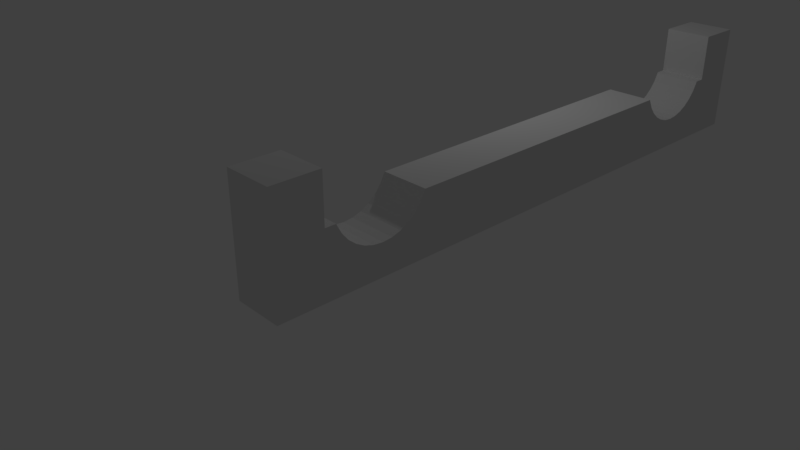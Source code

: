 # Source: track_slice.blend  (saved by Blender 2.79.0; exported with 4.5.12 LTS)
import bpy
from mathutils import Matrix  # noqa: F401  (used for matrix-valued properties, if any)

bpy.ops.wm.read_factory_settings(use_empty=True)
scene = bpy.context.scene
scene.name = 'Scene'

# ---- collections
col_collection_1 = bpy.data.collections.new('Collection 1'); scene.collection.children.link(col_collection_1)

# ---- materials (node trees are filled in below, after node groups)
mat_material_001 = bpy.data.materials.new('Material.001')
mat_material_001.alpha_threshold = 0.0
mat_material_001.use_transparent_shadow = False
mat_material_001.roughness = 0.5

# ---- material node trees

# ---- world
world_world = bpy.data.worlds.new('World'); scene.world = world_world
world_world.color = (0.05088, 0.05088, 0.05088)
world_world.use_sun_shadow = False
world_world.sun_shadow_jitter_overblur = 0.0
world_world.cycles.sampling_method = 'MANUAL'

# ---- cameras
cam_camera = bpy.data.cameras.new('Camera')
cam_camera.clip_end = 100.0
cam_camera.lens = 35.0
cam_camera.sensor_width = 32.0
cam_camera.sensor_height = 18.0
cam_camera.ortho_scale = 7.314
cam_camera.dof.focus_distance = 0.0
cam_camera.dof.aperture_fstop = 128.0

# ---- lights
light_lamp = bpy.data.lights.new('Lamp', 'POINT')
light_lamp.transmission_factor = 0.0
light_lamp.cutoff_distance = 30.0
light_lamp.energy = 100.0
light_lamp.shadow_buffer_clip_start = 1.001
light_lamp.shadow_soft_size = 0.1
light_lamp.shadow_maximum_resolution = 0.006
light_lamp.use_absolute_resolution = True

# ---- meshes
me_cube = bpy.data.meshes.new('Cube')
me_cube.from_pydata([(8.513, -3.289, 0.5705), (8.513, -8.011e-05, 0.5705), (8.513, -8.011e-05, -0.7072), (8.513, -4.005, -0.7072), (8.513, -5.372, -0.7072), (8.513, -5.372, 0.5705), (8.513, -5.152, 0.5705), (8.513, -5.144, 0.5465), (8.513, -5.052, 0.3737), (8.513, -4.928, 0.2221), (8.513, -4.776, 0.09776), (8.513, -4.603, 0.00535), (8.513, -4.416, -0.05156), (8.513, -4.22, -0.07077), (8.513, -4.025, -0.05156), (8.513, -3.838, 0.00535), (8.513, -3.665, 0.09776), (8.513, -3.513, 0.2221), (8.513, -3.389, 0.3737), (8.513, -3.297, 0.5465), (9.492, -8.011e-05, 0.5705), (9.492, -3.289, 0.5705), (8.513, 5.144, 0.5465), (8.513, 5.151, 0.5705), (9.492, -8.011e-05, -0.7072), (9.492, -4.005, -0.7072), (9.492, -5.372, -0.7072), (8.513, -6.328, -0.7072), (8.513, -6.328, 0.5705), (9.492, -5.372, 0.5705), (9.492, -5.152, 0.5705), (9.492, -3.297, 0.5465), (9.492, -3.389, 0.3737), (9.492, -3.513, 0.2221), (9.492, -3.665, 0.09776), (9.492, -3.838, 0.00535), (9.492, -4.025, -0.05156), (9.492, -4.22, -0.07077), (9.492, -4.416, -0.05156), (9.492, -4.603, 0.00535), (9.492, -4.776, 0.09776), (9.492, -4.928, 0.2221), (9.492, -5.052, 0.3737), (9.492, -5.144, 0.5465), (8.513, 3.289, 0.5705), (8.513, 5.371, 0.5705), (8.513, 5.371, -0.7072), (8.513, 4.005, -0.7072), (9.492, -6.328, -0.7072), (8.513, -6.328, 1.527), (8.513, -5.372, 1.527), (9.492, -6.328, 0.5705), (9.492, -5.372, 1.527), (9.492, -6.328, 1.527), (8.513, 5.052, 0.3737), (8.513, 4.927, 0.2221), (8.513, 4.776, 0.09776), (8.513, 4.603, 0.00535), (8.513, 4.415, -0.05156), (8.513, 4.22, -0.07077), (8.513, 4.025, -0.05156), (8.513, 3.838, 0.00535), (8.513, 3.665, 0.09776), (8.513, 3.513, 0.2221), (8.513, 3.389, 0.3737), (8.513, 3.296, 0.5465), (9.492, 3.289, 0.5705), (9.492, 4.005, -0.7072), (9.492, 5.371, -0.7072), (8.513, 6.328, -0.7072), (8.513, 6.328, 0.5705), (9.492, 5.371, 0.5705), (9.492, 5.151, 0.5705), (9.492, 3.296, 0.5465), (9.492, 3.389, 0.3737), (9.492, 3.513, 0.2221), (9.492, 3.665, 0.09776), (9.492, 3.838, 0.00535), (9.492, 4.025, -0.05156), (9.492, 4.22, -0.07077), (9.492, 4.415, -0.05156), (9.492, 4.603, 0.00535), (9.492, 4.776, 0.09776), (9.492, 4.927, 0.2221), (9.492, 5.052, 0.3737), (9.492, 5.144, 0.5465), (9.492, 6.328, -0.7072), (8.513, 6.328, 1.527), (8.513, 5.371, 1.527), (9.492, 6.328, 0.5705), (9.492, 5.371, 1.527), (9.492, 6.328, 1.527)], [], [(0, 1, 2, 3, 4, 5, 6, 7, 8, 9, 10, 11, 12, 13, 14, 15, 16, 17, 18, 19), (20, 1, 0, 21), (86, 69, 70, 89), (24, 25, 26, 4, 3, 2), (5, 4, 27, 28), (6, 5, 29, 30), (24, 20, 21, 31, 32, 33, 34, 35, 36, 37, 38, 39, 40, 41, 42, 43, 30, 29, 26, 25), (44, 65, 64, 63, 62, 61, 60, 59, 58, 57, 56, 55, 54, 22, 23, 45, 46, 47, 2, 1), (45, 88, 87, 70), (46, 69, 86, 68), (24, 67, 68, 71, 72, 85, 84, 83, 82, 81, 80, 79, 78, 77, 76, 75, 74, 73, 66, 20), (4, 26, 48, 27), (5, 28, 49, 50), (48, 51, 28, 27), (29, 5, 50, 52), (23, 72, 71, 45), (26, 29, 51, 48), (45, 70, 69, 46), (24, 2, 47, 46, 68, 67), (20, 66, 44, 1), (28, 51, 53, 49), (52, 50, 49, 53), (51, 29, 52, 53), (31, 21, 0, 19), (19, 18, 32, 31), (18, 17, 33, 32), (17, 16, 34, 33), (16, 15, 35, 34), (15, 14, 36, 35), (14, 13, 37, 36), (13, 12, 38, 37), (12, 11, 39, 38), (11, 10, 40, 39), (10, 9, 41, 40), (9, 8, 42, 41), (8, 7, 43, 42), (7, 6, 30, 43), (71, 90, 88, 45), (68, 86, 89, 71), (70, 87, 91, 89), (90, 91, 87, 88), (89, 91, 90, 71), (73, 65, 44, 66), (65, 73, 74, 64), (64, 74, 75, 63), (63, 75, 76, 62), (62, 76, 77, 61), (61, 77, 78, 60), (60, 78, 79, 59), (59, 79, 80, 58), (58, 80, 81, 57), (57, 81, 82, 56), (56, 82, 83, 55), (55, 83, 84, 54), (54, 84, 85, 22), (22, 85, 72, 23)])
_uv = me_cube.uv_layers.new(name='UVMap')
_uv.uv.foreach_set('vector', [0.244, 0.02835, 0.479, 0.02513, 0.479, 0.1159, 0.2115, 0.1165, 0.14, 0.1248, 0.1061, 0.06738, 0.1189, 0.06265, 0.1189, 0.06091, 0.1219, 0.04758, 0.1275, 0.03511, 0.1354, 0.02396, 0.1453, 0.01456, 0.1569, 0.007282, 0.1696, 0.002397, 0.1831, 9.526e-05, 0.1968, 0.0004651, 0.2101, 0.003492, 0.2226, 0.00906, 0.2337, 0.01696, 0.2431, 0.02687, 0.5, 0.3062, 0.5, 0.3687, 0.2899, 0.3687, 0.2899, 0.3062, 0.8467, 0.1556, 0.8458, 0.138, 0.8862, 0.1126, 0.8948, 0.1651, 0.4792, 0.184, 0.2091, 0.1782, 0.1412, 0.1655, 0.14, 0.1248, 0.2115, 0.1165, 0.479, 0.1159, 0.1061, 0.06738, 0.14, 0.1248, 0.1127, 0.1375, 0.07247, 0.112, 0.1364, 0.3687, 0.1223, 0.3687, 0.1223, 0.3062, 0.1364, 0.3062, 0.4792, 0.184, 0.4792, 0.2748, 0.2437, 0.2717, 0.2426, 0.2735, 0.2329, 0.2847, 0.2211, 0.2939, 0.2078, 0.3005, 0.1934, 0.3045, 0.1785, 0.3055, 0.1636, 0.3037, 0.1495, 0.299, 0.1365, 0.2916, 0.1252, 0.2818, 0.116, 0.27, 0.1093, 0.2567, 0.1053, 0.2422, 0.1052, 0.2403, 0.08938, 0.2359, 0.1412, 0.1655, 0.2091, 0.1782, 0.7145, 0.02824, 0.7155, 0.02676, 0.7249, 0.01685, 0.7361, 0.008961, 0.7486, 0.003413, 0.762, 0.0004136, 0.7757, 7.916e-05, 0.7892, 0.002422, 0.802, 0.007353, 0.8135, 0.01468, 0.8234, 0.02413, 0.8313, 0.03533, 0.8369, 0.04785, 0.8399, 0.06121, 0.8399, 0.06296, 0.8527, 0.06773, 0.8185, 0.1252, 0.7469, 0.1165, 0.479, 0.1159, 0.479, 0.02513, 0.8527, 0.06773, 0.9135, 0.02907, 0.9464, 0.09224, 0.8862, 0.1126, 0.8185, 0.1252, 0.8458, 0.138, 0.8467, 0.1556, 0.8172, 0.1659, 0.4792, 0.184, 0.749, 0.1785, 0.8172, 0.1659, 0.8688, 0.2367, 0.853, 0.241, 0.8528, 0.2429, 0.8488, 0.2573, 0.842, 0.2707, 0.8328, 0.2825, 0.8215, 0.2922, 0.8085, 0.2995, 0.7942, 0.3042, 0.7794, 0.306, 0.7645, 0.3049, 0.7501, 0.3009, 0.7367, 0.2941, 0.725, 0.2849, 0.7152, 0.2735, 0.7143, 0.2719, 0.4792, 0.2748, 0.14, 0.1248, 0.1412, 0.1655, 0.1118, 0.1551, 0.1127, 0.1375, 0.1061, 0.06738, 0.07247, 0.112, 0.01244, 0.09149, 0.04551, 0.02857, 0.1118, 0.1551, 0.06368, 0.1644, 0.07247, 0.112, 0.1127, 0.1375, 0.1223, 0.3062, 0.1223, 0.3687, 0.06119, 0.3687, 0.06119, 0.3062, 0.8636, 0.3687, 0.8636, 0.3062, 0.8777, 0.3062, 0.8777, 0.3687, 0.1412, 0.1655, 0.08938, 0.2359, 0.06368, 0.1644, 0.1118, 0.1551, 0.8527, 0.06773, 0.8862, 0.1126, 0.8458, 0.138, 0.8185, 0.1252, 0.4792, 0.184, 0.479, 0.1159, 0.7469, 0.1165, 0.8185, 0.1252, 0.8172, 0.1659, 0.749, 0.1785, 0.5, 0.3062, 0.7101, 0.3062, 0.7101, 0.3687, 0.5, 0.3687, 0.07247, 0.112, 0.06368, 0.1644, 7.916e-05, 0.1659, 0.01244, 0.09149, 0.06119, 0.3062, 0.06119, 0.3687, 7.927e-05, 0.3687, 7.916e-05, 0.3062, 0.06368, 0.1644, 0.08938, 0.2359, 0.009718, 0.2456, 7.916e-05, 0.1659, 0.2883, 0.3062, 0.2899, 0.3062, 0.2899, 0.3687, 0.2883, 0.3687, 0.2883, 0.3687, 0.2757, 0.3687, 0.2757, 0.3062, 0.2883, 0.3062, 0.2757, 0.3687, 0.2632, 0.3687, 0.2632, 0.3062, 0.2757, 0.3062, 0.2632, 0.3687, 0.2507, 0.3687, 0.2507, 0.3062, 0.2632, 0.3062, 0.2507, 0.3687, 0.2382, 0.3687, 0.2382, 0.3062, 0.2507, 0.3062, 0.2382, 0.3687, 0.2256, 0.3687, 0.2256, 0.3062, 0.2382, 0.3062, 0.2256, 0.3687, 0.2131, 0.3687, 0.2131, 0.3062, 0.2256, 0.3062, 0.2131, 0.3687, 0.2006, 0.3687, 0.2006, 0.3062, 0.2131, 0.3062, 0.2006, 0.3687, 0.1881, 0.3687, 0.1881, 0.3062, 0.2006, 0.3062, 0.1881, 0.3687, 0.1755, 0.3687, 0.1755, 0.3062, 0.1881, 0.3062, 0.1755, 0.3687, 0.163, 0.3687, 0.163, 0.3062, 0.1755, 0.3062, 0.163, 0.3687, 0.1505, 0.3687, 0.1505, 0.3062, 0.163, 0.3062, 0.1505, 0.3687, 0.138, 0.3687, 0.138, 0.3062, 0.1505, 0.3062, 0.138, 0.3687, 0.1364, 0.3687, 0.1364, 0.3062, 0.138, 0.3062, 0.8777, 0.3062, 0.9388, 0.3062, 0.9388, 0.3687, 0.8777, 0.3687, 0.8172, 0.1659, 0.8467, 0.1556, 0.8948, 0.1651, 0.8688, 0.2367, 0.8862, 0.1126, 0.9464, 0.09224, 0.9585, 0.1669, 0.8948, 0.1651, 0.9388, 0.3062, 0.9999, 0.3062, 0.9999, 0.3687, 0.9388, 0.3687, 0.8948, 0.1651, 0.9585, 0.1669, 0.9486, 0.2466, 0.8688, 0.2367, 0.7117, 0.3062, 0.7117, 0.3687, 0.7101, 0.3687, 0.7101, 0.3062, 0.7117, 0.3687, 0.7117, 0.3062, 0.7243, 0.3062, 0.7243, 0.3687, 0.7243, 0.3687, 0.7243, 0.3062, 0.7368, 0.3062, 0.7368, 0.3687, 0.7368, 0.3687, 0.7368, 0.3062, 0.7493, 0.3062, 0.7493, 0.3687, 0.7493, 0.3687, 0.7493, 0.3062, 0.7618, 0.3062, 0.7618, 0.3687, 0.7618, 0.3687, 0.7618, 0.3062, 0.7744, 0.3062, 0.7744, 0.3687, 0.7744, 0.3687, 0.7744, 0.3062, 0.7869, 0.3062, 0.7869, 0.3687, 0.7869, 0.3687, 0.7869, 0.3062, 0.7994, 0.3062, 0.7994, 0.3687, 0.7994, 0.3687, 0.7994, 0.3062, 0.8119, 0.3062, 0.8119, 0.3687, 0.8119, 0.3687, 0.8119, 0.3062, 0.8245, 0.3062, 0.8245, 0.3687, 0.8245, 0.3687, 0.8245, 0.3062, 0.837, 0.3062, 0.837, 0.3687, 0.837, 0.3687, 0.837, 0.3062, 0.8495, 0.3062, 0.8495, 0.3687, 0.8495, 0.3687, 0.8495, 0.3062, 0.862, 0.3062, 0.862, 0.3687, 0.862, 0.3687, 0.862, 0.3062, 0.8636, 0.3062, 0.8636, 0.3687])
me_cube.materials.append(mat_material_001)
me_cube.use_remesh_preserve_volume = False
me_cube.use_remesh_preserve_attributes = False
me_cube.use_mirror_vertex_groups = False
me_cube.update()

# ---- objects
ob_cube = bpy.data.objects.new('Cube', me_cube)
ob_lamp = bpy.data.objects.new('Lamp', light_lamp)
ob_camera = bpy.data.objects.new('Camera', cam_camera)

# ---- transforms, parenting, visibility, modifiers, constraints
ob_cube.location = (-2.992, 0.0, 0.7426)
ob_cube.lock_rotations_4d = False
ob_cube.empty_display_type = 'ARROWS'
ob_cube.lineart.crease_threshold = 0.0
ob_lamp.location = (4.076, 1.005, 5.904)
ob_lamp.rotation_euler = (0.6503, 0.05522, 1.866)
ob_lamp.lock_rotations_4d = False
ob_lamp.empty_display_type = 'ARROWS'
ob_lamp.color = (0.0, 0.0, 0.0, 0.0)
ob_lamp.lineart.crease_threshold = 0.0
ob_camera.location = (15.62, -12.45, 7.087)
ob_camera.rotation_euler = (1.109, 0.0, 0.8149)
ob_camera.lock_rotations_4d = False
ob_camera.empty_display_type = 'ARROWS'
ob_camera.color = (0.0, 0.0, 0.0, 0.0)
ob_camera.display_type = 'WIRE'
ob_camera.lineart.crease_threshold = 0.0

# ---- collection membership
col_collection_1.objects.link(ob_cube)
col_collection_1.objects.link(ob_lamp)
col_collection_1.objects.link(ob_camera)

# ---- scene / render settings (as saved in the file)
scene.camera = ob_camera
scene.frame_start = 1; scene.frame_end = 250; scene.frame_set(1)
scene.render.engine = 'BLENDER_EEVEE_NEXT'
scene.render.resolution_percentage = 50
scene.render.dither_intensity = 0.0
scene.cycles.use_denoising = False
scene.cycles.samples = 128
scene.cycles.sampling_pattern = 'TABULATED_SOBOL'
scene.cycles.use_adaptive_sampling = False
scene.cycles.use_light_tree = False
scene.cycles.blur_glossy = 0.0
scene.cycles.sample_clamp_indirect = 0.0
scene.view_settings.view_transform = 'Standard'
bpy.context.view_layer.update()

